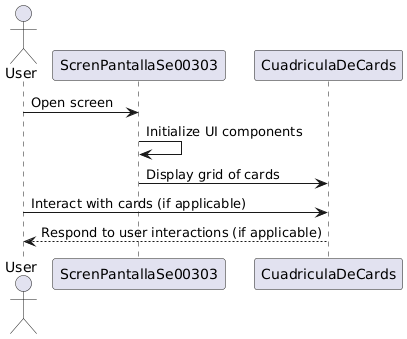

The diagram above was rendered by PlantUML. Its source (embedded in the PNG):
@startuml
actor User as "User"
participant ScrenPantallaSe00303 as "ScrenPantallaSe00303"
participant CuadriculaDeCards as "CuadriculaDeCards"

User -> ScrenPantallaSe00303: Open screen
ScrenPantallaSe00303 -> ScrenPantallaSe00303: Initialize UI components
ScrenPantallaSe00303 -> CuadriculaDeCards: Display grid of cards

User -> CuadriculaDeCards: Interact with cards (if applicable)
CuadriculaDeCards --> User: Respond to user interactions (if applicable)
@enduml